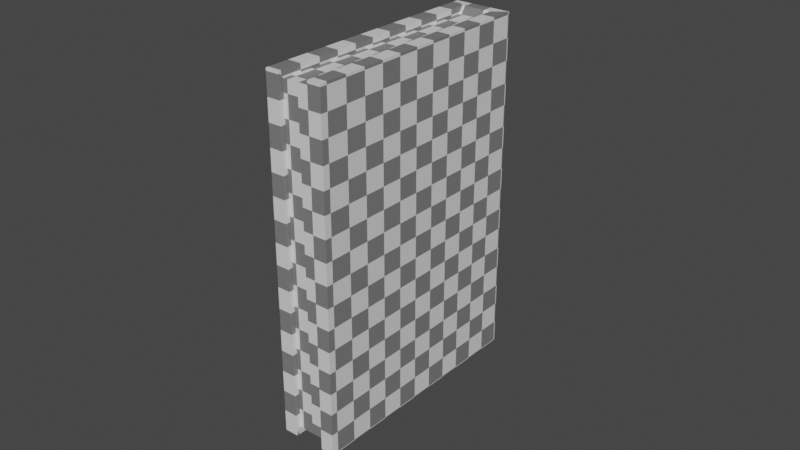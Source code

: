 # Source: animated_book.blend  (saved by Blender 3.0.42; exported with 4.5.12 LTS)
import bpy
from mathutils import Matrix  # noqa: F401  (used for matrix-valued properties, if any)

bpy.ops.wm.read_factory_settings(use_empty=True)
scene = bpy.context.scene
scene.name = 'Scene'

# ---- collections
col_collection = bpy.data.collections.new('Collection'); scene.collection.children.link(col_collection)
col_export = bpy.data.collections.new('Export'); scene.collection.children.link(col_export)

# ---- materials (node trees are filled in below, after node groups)
mat_material_001 = bpy.data.materials.new('Material.001')
mat_material_001.alpha_threshold = 0.0
mat_material_001.use_backface_culling = True
mat_material_001.use_transparent_shadow = False
mat_material_001.line_color = (0.0, 0.0, 0.0, 1.0)
mat_material_002 = bpy.data.materials.new('Material.002')
mat_material_002.alpha_threshold = 0.0
mat_material_002.use_backface_culling = True
mat_material_002.use_transparent_shadow = False
mat_material_002.line_color = (0.0, 0.0, 0.0, 1.0)

# ---- material node trees
mat_material_001.use_nodes = True; mat_material_001.node_tree.nodes.clear()
_N = mat_material_001.node_tree.nodes; _L = mat_material_001.node_tree.links
n0 = _N.new('ShaderNodeOutputMaterial'); n0.name = 'Material Output'; n0.location = (300, 300)
n1 = _N.new('ShaderNodeBsdfPrincipled'); n1.name = 'Principled BSDF'; n1.location = (10, 300)
n1.distribution = 'GGX'
n1.subsurface_method = 'BURLEY'
n1.inputs[2].default_value = 0.4
n1.inputs[3].default_value = 1.45
n1.inputs[27].default_value = (0.0, 0.0, 0.0, 1.0)
n1.inputs[28].default_value = 1.0
n2 = _N.new('ShaderNodeTexChecker'); n2.name = 'Checker Texture'; n2.location = (-373, 154)
n2.inputs[3].default_value = 36.4
n3 = _N.new('ShaderNodeUVMap'); n3.name = 'UV Map'; n3.location = (-690, 153)
n3.uv_map = 'UVMap'
_L.new(n1.outputs[0], n0.inputs[0])
_L.new(n2.outputs[0], n1.inputs[0])
_L.new(n3.outputs[0], n2.inputs[0])
n0.is_active_output = True
mat_material_002.use_nodes = True; mat_material_002.node_tree.nodes.clear()
_N = mat_material_002.node_tree.nodes; _L = mat_material_002.node_tree.links
n0 = _N.new('ShaderNodeOutputMaterial'); n0.name = 'Material Output'; n0.location = (300, 300)
n1 = _N.new('ShaderNodeBsdfPrincipled'); n1.name = 'Principled BSDF'; n1.location = (10, 300)
n1.distribution = 'GGX'
n1.subsurface_method = 'BURLEY'
n1.inputs[2].default_value = 0.4
n1.inputs[3].default_value = 1.45
n1.inputs[27].default_value = (0.0, 0.0, 0.0, 1.0)
n1.inputs[28].default_value = 1.0
n2 = _N.new('ShaderNodeTexChecker'); n2.name = 'Checker Texture'; n2.location = (-373, 154)
n2.inputs[3].default_value = 36.4
n3 = _N.new('ShaderNodeUVMap'); n3.name = 'UV Map'; n3.location = (-690, 153)
n3.uv_map = 'UVMap'
_L.new(n1.outputs[0], n0.inputs[0])
_L.new(n2.outputs[0], n1.inputs[0])
_L.new(n3.outputs[0], n2.inputs[0])
n0.is_active_output = True

# ---- world
world_world = bpy.data.worlds.new('World'); scene.world = world_world
world_world.use_nodes = True; world_world.node_tree.nodes.clear()
_N = world_world.node_tree.nodes; _L = world_world.node_tree.links
n0 = _N.new('ShaderNodeOutputWorld'); n0.name = 'World Output'; n0.location = (300, 300)
n1 = _N.new('ShaderNodeBackground'); n1.name = 'Background'; n1.location = (10, 300)
n1.inputs[0].default_value = (0.05088, 0.05088, 0.05088, 1.0)
_L.new(n1.outputs[0], n0.inputs[0])
n0.is_active_output = True
world_world.color = (0.05088, 0.05088, 0.05088)
world_world.use_sun_shadow = False
world_world.sun_shadow_jitter_overblur = 0.0

# ---- meshes
me_cube_001 = bpy.data.meshes.new('Cube.001')
me_cube_001.from_pydata([(0.1332, 0.01329, 0.2), (-0.1371, -0.01329, 0.2), (-0.1371, -0.025, -0.2), (-0.1371, 0.01329, 0.2), (-0.1371, 0.025, -0.2), (0.1449, -0.025, -0.2), (-0.1371, -0.01329, -0.2), (-0.1371, 0.025, 0.2), (-0.1371, -0.025, 0.2), (0.1449, 0.025, 0.2), (0.1449, -0.025, 0.2), (0.1449, 0.025, -0.2), (-0.1371, 0.01329, -0.2), (0.1332, -0.01329, -0.2), (0.1332, -0.01329, 0.2), (0.1332, 0.01329, -0.2), (-0.1314, -0.01329, -0.1916), (-0.1314, 0.01329, -0.1916), (-0.1314, 0.01329, 0.1916), (-0.1314, -0.01329, 0.1916), (0.1275, -0.01329, -0.1916), (0.1275, 0.01329, 0.1916), (0.1275, -0.01329, 0.1916), (0.1275, 0.01329, -0.1916)], [], [(11, 4, 7, 9), (5, 11, 9, 10), (2, 5, 10, 8), (13, 5, 2, 6), (3, 7, 4, 12), (6, 2, 8, 1), (0, 9, 7, 3), (14, 10, 9, 0), (12, 4, 11, 15), (1, 8, 10, 14), (15, 11, 5, 13), (6, 16, 20, 13), (1, 19, 16, 6), (0, 21, 22, 14), (22, 21, 18, 19), (17, 16, 19, 18), (16, 17, 23, 20), (13, 20, 23, 15), (15, 23, 17, 12), (3, 18, 21, 0), (12, 17, 18, 3), (14, 22, 19, 1)])
_uv = me_cube_001.uv_layers.new(name='UVMap')
_uv.uv.foreach_set('vector', [0.4326, 0.02415, 0.745, 0.02418, 0.745, 0.4673, 0.4326, 0.4673, 0.333, 0.02415, 0.4326, 0.02415, 0.4326, 0.4673, 0.333, 0.4673, 0.02058, 0.02412, 0.333, 0.02415, 0.333, 0.4673, 0.02054, 0.4673, 0.32, 0.01117, 0.333, 0.02415, 0.02058, 0.02412, 0.02058, 0.01115, 0.758, 0.4673, 0.745, 0.4673, 0.745, 0.02418, 0.758, 0.02418, 0.007608, 0.02412, 0.02058, 0.02412, 0.02054, 0.4673, 0.007572, 0.4673, 0.4456, 0.4803, 0.4326, 0.4673, 0.745, 0.4673, 0.745, 0.4803, 0.3459, 0.4802, 0.333, 0.4673, 0.4326, 0.4673, 0.4196, 0.4803, 0.745, 0.01121, 0.745, 0.02418, 0.4326, 0.02415, 0.4456, 0.01118, 0.02054, 0.4802, 0.02054, 0.4673, 0.333, 0.4673, 0.32, 0.4802, 0.4197, 0.01118, 0.4326, 0.02415, 0.333, 0.02415, 0.346, 0.01118, 0.02058, 0.01115, 0.02684, 0.001891, 0.3138, 0.001913, 0.32, 0.01117, 0.007572, 0.4673, 7.258e-08, 0.458, 0.0, 0.0353, 0.007608, 0.02412, 0.4196, 0.4803, 0.4196, 0.4914, 0.3459, 0.4914, 0.3459, 0.4802, 0.0, 0.9269, 0.0, 0.8531, 0.2874, 0.8531, 0.2874, 0.9269, 0.7126, 0.8531, 0.7126, 0.9269, 0.2874, 0.9269, 0.2874, 0.8531, 0.7126, 0.9269, 0.7126, 0.8531, 1.0, 0.8531, 1.0, 0.9269, 0.346, 0.01118, 0.346, 0.0, 0.4197, 5.951e-06, 0.4197, 0.01118, 0.4456, 0.01118, 0.4519, 0.001925, 0.7388, 0.001947, 0.745, 0.01121, 0.745, 0.4803, 0.7387, 0.4895, 0.4518, 0.4895, 0.4456, 0.4803, 0.758, 0.02418, 0.7656, 0.03346, 0.7656, 0.4561, 0.758, 0.4673, 0.32, 0.4802, 0.3137, 0.4895, 0.0268, 0.4895, 0.02054, 0.4802])
me_cube_001.materials.append(mat_material_001)
me_cube_001.use_remesh_preserve_volume = False
me_cube_001.use_remesh_preserve_attributes = False
me_cube_001.use_mirror_vertex_groups = False
me_cube_001.update()
me_cube_002 = bpy.data.meshes.new('Cube.002')
me_cube_002.from_pydata([(-0.01293, 0.09705, 0.1504), (-0.01293, -0.1057, 0.1504), (-0.02464, -0.1057, -0.1496), (-0.02464, -0.1057, 0.1504), (-0.02464, 0.1058, 0.1504), (-0.02464, 0.1058, -0.1496), (-0.01293, -0.1057, -0.1496), (-0.01293, 0.09705, -0.1496), (-0.01293, -0.1014, -0.1433), (-0.01293, -0.1014, 0.1442), (-0.01293, 0.09281, 0.1442), (-0.01293, 0.09281, -0.1433), (0.01365, 0.09705, 0.1504), (0.01365, -0.1057, 0.1504), (0.02536, -0.1057, -0.1496), (0.02536, -0.1057, 0.1504), (0.02536, 0.1058, 0.1504), (0.02536, 0.1058, -0.1496), (0.01365, -0.1057, -0.1496), (0.01365, 0.09705, -0.1496), (0.01365, -0.1014, -0.1433), (0.01365, -0.1014, 0.1442), (0.01365, 0.09281, 0.1442), (0.01365, 0.09281, -0.1433), (0.0003581, 0.1058, 0.1504), (0.0003581, 0.1058, -0.1496), (0.0003581, 0.09705, -0.1496), (0.0003581, 0.09705, 0.1504), (0.0003581, 0.09, -0.1433), (0.0003581, 0.09, 0.1442), (0.0003581, 0.09, 0.1442), (0.0003581, 0.09281, 0.1442), (0.0003581, -0.1014, 0.1442), (0.0003581, -0.1014, 0.1442), (0.0003581, 0.09, -0.1433), (0.0003581, 0.09281, -0.1433), (0.0003581, -0.1014, -0.1433), (0.0003581, -0.1014, -0.1433), (0.02536, 0.1044, 0.1504), (0.02536, 0.1044, -0.1496), (0.01365, 0.09564, 0.1504), (0.01365, 0.09564, -0.1496), (0.01365, 0.09146, 0.1442), (0.01365, 0.09146, -0.1433), (-0.02464, 0.1044, 0.1504), (-0.02464, 0.1044, -0.1496), (-0.01293, 0.09564, 0.1504), (-0.01293, 0.0961, -0.1496), (-0.01293, 0.09147, 0.1442), (-0.01293, 0.09193, -0.1433), (-0.02292, 0.1058, 0.1504), (-0.01175, 0.09281, 0.1442), (-0.01175, 0.09705, 0.1504), (-0.02292, 0.1058, -0.1496), (-0.01199, 0.09705, -0.1496), (-0.01199, 0.09281, -0.1433), (0.02333, 0.1058, 0.1504), (0.01257, 0.09281, 0.1442), (0.01257, 0.09705, 0.1504), (0.02333, 0.1058, -0.1496), (0.01257, 0.09705, -0.1496), (0.01257, 0.09281, -0.1433)], [], [(45, 2, 3, 44), (53, 5, 4, 50), (1, 3, 2, 6), (46, 44, 3, 1), (52, 50, 4, 0), (47, 45, 5, 7), (31, 51, 10, 48, 9, 32, 29), (36, 8, 49, 11, 55, 35, 28), (54, 55, 11, 7), (47, 49, 8, 6), (46, 48, 10, 0), (6, 8, 9, 1), (8, 36, 32, 9), (52, 51, 31, 27), (54, 53, 25, 26), (39, 38, 15, 14), (59, 56, 16, 17), (13, 18, 14, 15), (40, 13, 15, 38), (58, 12, 16, 56), (41, 19, 17, 39), (31, 30, 33, 21, 42, 22, 57), (37, 34, 35, 61, 23, 43, 20), (60, 19, 23, 61), (41, 18, 20, 43), (40, 12, 22, 42), (18, 13, 21, 20), (20, 21, 33, 37), (58, 27, 31, 57), (60, 26, 25, 59), (30, 34, 37, 33), (28, 35, 31, 29), (30, 31, 35, 34), (36, 28, 29, 32), (13, 40, 42, 21), (19, 41, 43, 23), (18, 41, 39, 14), (12, 40, 38, 16), (17, 16, 38, 39), (1, 9, 48, 46), (7, 11, 49, 47), (6, 2, 45, 47), (0, 4, 44, 46), (5, 45, 44, 4), (7, 5, 53, 54), (0, 10, 51, 52), (26, 35, 55, 54), (27, 24, 50, 52), (25, 53, 50, 24), (19, 60, 59, 17), (12, 58, 57, 22), (26, 60, 61, 35), (27, 58, 56, 24), (25, 24, 56, 59)])
_uv = me_cube_002.uv_layers.new(name='UVMap')
_uv.uv.foreach_set('vector', [0.0266, 0.3353, 0.0266, 0.02359, 0.4704, 0.02359, 0.4704, 0.3353, 0.0266, 0.338, 0.0266, 0.3365, 0.4704, 0.3365, 0.4704, 0.338, 0.4704, 0.006272, 0.4704, 0.02359, 0.0266, 0.02359, 0.0266, 0.006267, 0.4877, 0.3213, 0.4704, 0.3353, 0.4704, 0.02359, 0.4877, 0.02359, 0.4834, 0.3555, 0.4704, 0.338, 0.4704, 0.3365, 0.4834, 0.3538, 0.009275, 0.3221, 0.0266, 0.3353, 0.0266, 0.3365, 0.009275, 0.3235, 0.92, 0.0, 0.9379, 9.421e-08, 0.9397, 9.421e-08, 0.9397, 0.002109, 0.9397, 0.2874, 0.92, 0.2874, 0.92, 0.004153, 0.92, 0.7126, 0.9397, 0.7126, 0.9397, 0.9987, 0.9397, 1.0, 0.9383, 1.0, 0.92, 1.0, 0.92, 0.9958, 0.01361, 0.3552, 0.002412, 0.3552, 0.002412, 0.3538, 0.01361, 0.3538, 0.009275, 0.3221, 2.355e-08, 0.3159, 2.52e-06, 0.02986, 0.009278, 0.02359, 0.4877, 0.3213, 0.497, 0.3151, 0.497, 0.3172, 0.4877, 0.3235, 0.0266, 0.006267, 0.03587, 0.0, 0.4611, 3.58e-06, 0.4704, 0.006272, 0.9397, 0.7126, 0.92, 0.7126, 0.92, 0.2874, 0.9397, 0.2874, 0.4834, 0.3555, 0.4946, 0.3555, 0.4946, 0.3735, 0.4834, 0.3735, 0.01361, 0.3552, 0.0266, 0.338, 0.0266, 0.3735, 0.01361, 0.3735, 0.0266, 0.4126, 0.4704, 0.4126, 0.4704, 0.7233, 0.0266, 0.7233, 0.0266, 0.4074, 0.4704, 0.4074, 0.4704, 0.4104, 0.0266, 0.4104, 0.4704, 0.7407, 0.0266, 0.7407, 0.0266, 0.7233, 0.4704, 0.7233, 0.4877, 0.4255, 0.4877, 0.7233, 0.4704, 0.7233, 0.4704, 0.4126, 0.4834, 0.3915, 0.4834, 0.3931, 0.4704, 0.4104, 0.4704, 0.4074, 0.009277, 0.4255, 0.009277, 0.4234, 0.0266, 0.4104, 0.0266, 0.4126, 0.9397, 1.0, 0.9397, 0.9958, 0.9397, 0.7126, 0.9593, 0.7126, 0.9593, 0.998, 0.9593, 1.0, 0.9577, 1.0, 0.9397, 0.2874, 0.9397, 0.004153, 0.9397, 0.0, 0.9577, 0.0, 0.9593, 4.71e-08, 0.9593, 0.00199, 0.9593, 0.2874, 0.01361, 0.3915, 0.01361, 0.3931, 0.002412, 0.3931, 0.002412, 0.3915, 0.009277, 0.4255, 0.009278, 0.7233, 2.167e-06, 0.7171, 9.656e-07, 0.4317, 0.4877, 0.4255, 0.4877, 0.4234, 0.497, 0.4297, 0.497, 0.4317, 0.0266, 0.7407, 0.4704, 0.7407, 0.4611, 0.7469, 0.03587, 0.7469, 0.9593, 0.2874, 0.9593, 0.7126, 0.9397, 0.7126, 0.9397, 0.2874, 0.4834, 0.3915, 0.4834, 0.3735, 0.4946, 0.3735, 0.4946, 0.3915, 0.01361, 0.3915, 0.01361, 0.3735, 0.0266, 0.3735, 0.0266, 0.4074, 0.497, 0.2964, 0.9199, 0.2964, 0.9199, 0.578, 0.497, 0.578, 0.92, 0.2816, 0.9199, 0.289, 0.4971, 0.289, 0.4971, 0.2816, 0.497, 0.2964, 0.4971, 0.289, 0.9199, 0.289, 0.9199, 0.2964, 0.92, 0.0, 0.92, 0.2816, 0.4971, 0.2816, 0.4971, 2.355e-08, 0.4877, 0.7233, 0.4877, 0.4255, 0.497, 0.4317, 0.497, 0.7171, 0.009277, 0.4234, 0.009277, 0.4255, 9.656e-07, 0.4317, 9.656e-07, 0.4297, 0.009278, 0.7233, 0.009277, 0.4255, 0.0266, 0.4126, 0.0266, 0.7233, 0.4877, 0.4234, 0.4877, 0.4255, 0.4704, 0.4126, 0.4704, 0.4104, 0.0266, 0.4104, 0.4704, 0.4104, 0.4704, 0.4126, 0.0266, 0.4126, 0.4877, 0.02359, 0.497, 0.02986, 0.497, 0.3151, 0.4877, 0.3213, 0.009275, 0.3235, 0.0, 0.3172, 2.355e-08, 0.3159, 0.009275, 0.3221, 0.009278, 0.02359, 0.0266, 0.02359, 0.0266, 0.3353, 0.009275, 0.3221, 0.4877, 0.3235, 0.4704, 0.3365, 0.4704, 0.3353, 0.4877, 0.3213, 0.0266, 0.3365, 0.0266, 0.3353, 0.4704, 0.3353, 0.4704, 0.3365, 0.01361, 0.3538, 0.0266, 0.3365, 0.0266, 0.338, 0.01361, 0.3552, 0.4834, 0.3538, 0.4946, 0.3538, 0.4946, 0.3555, 0.4834, 0.3555, 0.01361, 0.3735, 0.002412, 0.3735, 0.002412, 0.3552, 0.01361, 0.3552, 0.4834, 0.3735, 0.4704, 0.3735, 0.4704, 0.338, 0.4834, 0.3555, 0.0266, 0.3735, 0.0266, 0.338, 0.4704, 0.338, 0.4704, 0.3735, 0.01361, 0.3931, 0.01361, 0.3915, 0.0266, 0.4074, 0.0266, 0.4104, 0.4834, 0.3931, 0.4834, 0.3915, 0.4946, 0.3915, 0.4946, 0.3931, 0.01361, 0.3735, 0.01361, 0.3915, 0.002412, 0.3915, 0.002412, 0.3735, 0.4834, 0.3735, 0.4834, 0.3915, 0.4704, 0.4074, 0.4704, 0.3735, 0.0266, 0.3735, 0.4704, 0.3735, 0.4704, 0.4074, 0.0266, 0.4074])
me_cube_002.materials.append(mat_material_002)
me_cube_002.use_remesh_preserve_volume = False
me_cube_002.use_remesh_preserve_attributes = False
me_cube_002.use_mirror_vertex_groups = False
me_cube_002.use_paint_bone_selection = False
me_cube_002.use_paint_mask_vertex = True
me_cube_002.update()
arm_armature = bpy.data.armatures.new('Armature')  # bones are not reproduced

# ---- objects
ob_book = bpy.data.objects.new('Book', me_cube_001)
ob_origin = bpy.data.objects.new('Origin', None)
ob_book_001 = bpy.data.objects.new('Book.001', me_cube_002)
ob_armature = bpy.data.objects.new('Armature', arm_armature)

# ---- transforms, parenting, visibility, modifiers, constraints
ob_book.location = (0.0, 0.0, 0.0)
ob_book.lock_rotations_4d = False
ob_book.empty_display_type = 'ARROWS'
ob_book.lineart.crease_threshold = 0.0
ob_origin.location = (0.0, 0.0, 0.0)
ob_book_001.parent = ob_armature
ob_book_001.location = (0.0, 0.0, 0.0)
ob_book_001.lock_rotations_4d = False
ob_book_001.empty_display_type = 'ARROWS'
ob_book_001.lineart.crease_threshold = 0.0
_vg = ob_book_001.vertex_groups.new(name='Spine')
for _i, _w in zip([0, 4, 5, 7, 10, 11, 24, 25, 26, 27, 31, 35, 50, 51, 52, 53, 54, 55, 56, 57, 58, 59, 60, 61], [1.0, 1.0, 1.0, 1.0, 1.0, 1.0, 1.0, 1.0, 1.0, 1.0, 1.0, 1.0, 1.0, 1.0, 1.0, 1.0, 1.0, 1.0, 0.5, 0.5, 0.5, 0.5, 0.5, 0.5]): _vg.add([_i], _w, 'REPLACE')
_vg = ob_book_001.vertex_groups.new(name='Cover.L')
for _i, _w in zip([0, 1, 2, 3, 6, 7, 8, 9, 10, 11, 28, 29, 32, 36, 44, 45, 46, 47, 48, 49, 51, 52, 54, 55], [1.0, 1.0, 1.0, 1.0, 1.0, 1.0, 1.0, 1.0, 1.0, 1.0, 1.0, 1.0, 1.0, 1.0, 0.5, 0.5, 1.0, 1.0, 1.0, 1.0, 0.5, 0.5, 0.5, 0.5]): _vg.add([_i], _w, 'REPLACE')
_vg = ob_book_001.vertex_groups.new(name='Spine.001')
for _i, _w in zip([12, 16, 17, 19, 22, 23, 24, 25, 26, 27, 30, 31, 34, 35, 50, 51, 52, 53, 54, 55, 56, 57, 58, 59, 60, 61], [1.0, 1.0, 1.0, 1.0, 1.0, 1.0, 1.0, 1.0, 1.0, 1.0, 5.745e-06, 1.0, 0.01084, 1.0, 0.5, 0.5, 0.5, 0.5, 0.5, 0.5, 1.0, 1.0, 1.0, 1.0, 1.0, 1.0]): _vg.add([_i], _w, 'REPLACE')
_vg = ob_book_001.vertex_groups.new(name='Cover.R')
for _i, _w in zip([12, 13, 14, 15, 18, 19, 20, 21, 22, 23, 30, 33, 34, 37, 38, 39, 40, 41, 42, 43, 57, 58, 60, 61], [1.0, 1.0, 1.0, 1.0, 1.0, 1.0, 1.0, 1.0, 1.0, 1.0, 1.0, 1.0, 1.0, 1.0, 1.0, 1.0, 1.0, 1.0, 1.0, 1.0, 0.5, 0.5, 0.5, 0.5]): _vg.add([_i], _w, 'REPLACE')
_m = ob_book_001.modifiers.new('Armature', 'ARMATURE')
_m.object = ob_armature
ob_armature.location = (0.0, 0.0, 0.0)

# ---- collection membership
col_collection.objects.link(ob_book)
col_collection.objects.link(ob_origin)
col_export.objects.link(ob_book_001)
col_export.objects.link(ob_armature)
def _layer_coll(name, lc=None):
    lc = lc or bpy.context.view_layer.layer_collection
    for c in lc.children:
        if c.name == name: return c
        r = _layer_coll(name, c)
        if r: return r
_layer_coll('Collection').exclude = True

# ---- scene / render settings (as saved in the file)
scene.frame_start = 0; scene.frame_end = 30; scene.frame_set(0)
scene.render.engine = 'BLENDER_EEVEE_NEXT'
scene.render.fps = 60
scene.cycles.use_denoising = False
scene.cycles.samples = 128
scene.cycles.sampling_pattern = 'TABULATED_SOBOL'
scene.cycles.use_adaptive_sampling = False
scene.cycles.use_light_tree = False
scene.view_settings.view_transform = 'Filmic'
bpy.context.view_layer.update()

# ---- added for rendering (the .blend has no active camera and no usable light): camera, sun
cam_auto = bpy.data.cameras.new('AutoCamera')
cam_auto.lens = 50.0
cam_auto.sensor_width = 36.0
cam_auto.clip_end = 1000.0
ob_auto_camera = bpy.data.objects.new('AutoCamera', cam_auto)
scene.collection.objects.link(ob_auto_camera)
ob_auto_camera.location = (0.497192, -0.591871, 0.394632)
ob_auto_camera.rotation_euler = (1.09748, -7.21219e-08, 0.694738)
scene.camera = ob_auto_camera
light_auto_sun = bpy.data.lights.new('AutoSun', 'SUN')
light_auto_sun.energy = 3.0
light_auto_sun.angle = 0.0523599
ob_auto_sun = bpy.data.objects.new('AutoSun', light_auto_sun)
scene.collection.objects.link(ob_auto_sun)
ob_auto_sun.rotation_euler = (0.872665, 0.174533, 0.523599)
bpy.context.view_layer.update()
